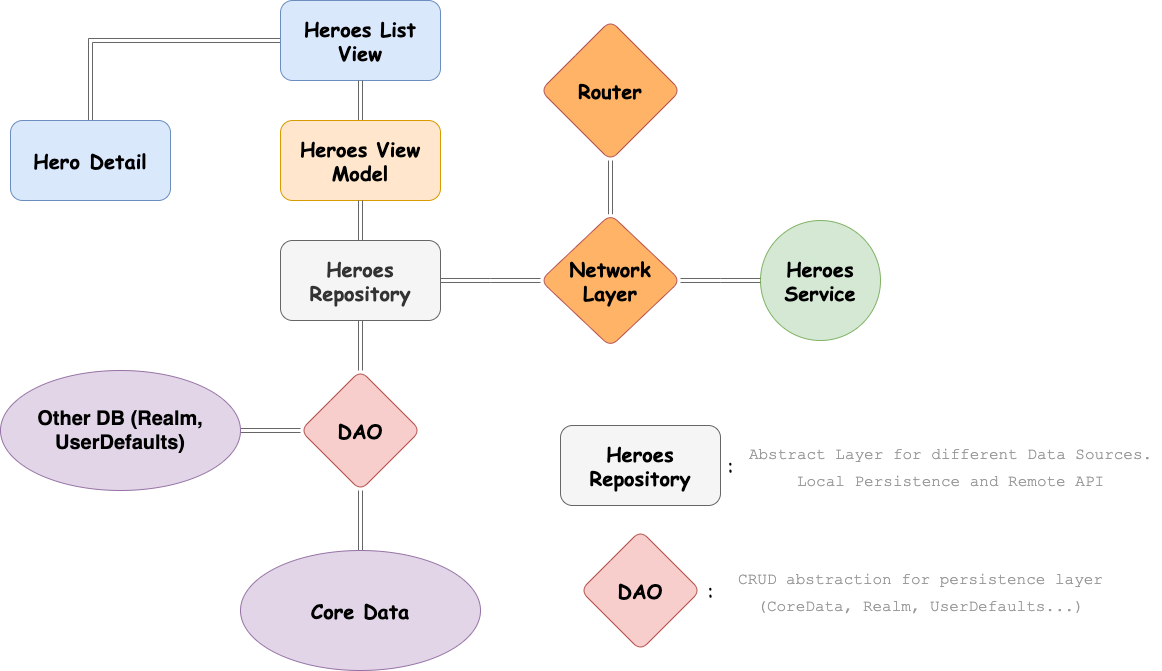

The diagram above was exported from draw.io. Its source (the exported page's mxGraphModel, read from the mxfile embedded in the PNG):
<mxGraphModel dx="2100" dy="753" grid="1" gridSize="10" guides="1" tooltips="1" connect="1" arrows="1" fold="1" page="1" pageScale="1" pageWidth="827" pageHeight="1169" math="0" shadow="0">
  <root>
    <mxCell id="WIyWlLk6GJQsqaUBKTNV-0" />
    <mxCell id="WIyWlLk6GJQsqaUBKTNV-1" parent="WIyWlLk6GJQsqaUBKTNV-0" />
    <mxCell id="waEgVOmGacSEVVKXvoGQ-29" value="" style="edgeStyle=orthogonalEdgeStyle;shape=link;rounded=0;orthogonalLoop=1;jettySize=auto;html=1;fillColor=#f5f5f5;gradientColor=#b3b3b3;strokeColor=#666666;" parent="WIyWlLk6GJQsqaUBKTNV-1" source="WIyWlLk6GJQsqaUBKTNV-3" target="waEgVOmGacSEVVKXvoGQ-28" edge="1">
      <mxGeometry relative="1" as="geometry" />
    </mxCell>
    <mxCell id="WIyWlLk6GJQsqaUBKTNV-3" value="&lt;font style=&quot;font-size: 20px&quot; face=&quot;Comic Sans MS&quot;&gt;&lt;b&gt;Heroes List View&lt;/b&gt;&lt;/font&gt;" style="rounded=1;whiteSpace=wrap;html=1;fontSize=12;glass=0;strokeWidth=1;shadow=0;fillColor=#dae8fc;strokeColor=#6c8ebf;" parent="WIyWlLk6GJQsqaUBKTNV-1" vertex="1">
      <mxGeometry x="160" y="80" width="160" height="80" as="geometry" />
    </mxCell>
    <mxCell id="waEgVOmGacSEVVKXvoGQ-4" value="" style="edgeStyle=orthogonalEdgeStyle;shape=link;rounded=0;orthogonalLoop=1;jettySize=auto;html=1;fillColor=#f5f5f5;gradientColor=#b3b3b3;strokeColor=#666666;" parent="WIyWlLk6GJQsqaUBKTNV-1" source="waEgVOmGacSEVVKXvoGQ-3" target="WIyWlLk6GJQsqaUBKTNV-3" edge="1">
      <mxGeometry relative="1" as="geometry" />
    </mxCell>
    <mxCell id="waEgVOmGacSEVVKXvoGQ-3" value="&lt;font style=&quot;font-size: 20px&quot; face=&quot;Comic Sans MS&quot;&gt;&lt;b&gt;Heroes View Model&lt;/b&gt;&lt;/font&gt;" style="rounded=1;whiteSpace=wrap;html=1;fontSize=12;glass=0;strokeWidth=1;shadow=0;fillColor=#ffe6cc;strokeColor=#d79b00;" parent="WIyWlLk6GJQsqaUBKTNV-1" vertex="1">
      <mxGeometry x="160" y="200" width="160" height="80" as="geometry" />
    </mxCell>
    <mxCell id="waEgVOmGacSEVVKXvoGQ-8" value="" style="edgeStyle=orthogonalEdgeStyle;shape=link;rounded=0;orthogonalLoop=1;jettySize=auto;html=1;fillColor=#f5f5f5;gradientColor=#b3b3b3;strokeColor=#666666;" parent="WIyWlLk6GJQsqaUBKTNV-1" source="waEgVOmGacSEVVKXvoGQ-6" target="waEgVOmGacSEVVKXvoGQ-7" edge="1">
      <mxGeometry relative="1" as="geometry" />
    </mxCell>
    <mxCell id="waEgVOmGacSEVVKXvoGQ-13" value="" style="edgeStyle=orthogonalEdgeStyle;shape=link;rounded=0;orthogonalLoop=1;jettySize=auto;html=1;fillColor=#f5f5f5;gradientColor=#b3b3b3;strokeColor=#666666;" parent="WIyWlLk6GJQsqaUBKTNV-1" source="waEgVOmGacSEVVKXvoGQ-6" target="waEgVOmGacSEVVKXvoGQ-3" edge="1">
      <mxGeometry relative="1" as="geometry" />
    </mxCell>
    <mxCell id="waEgVOmGacSEVVKXvoGQ-6" value="&lt;font style=&quot;font-size: 20px&quot; face=&quot;Comic Sans MS&quot;&gt;&lt;b&gt;Heroes Repository&lt;/b&gt;&lt;/font&gt;" style="rounded=1;whiteSpace=wrap;html=1;fontSize=12;glass=0;strokeWidth=1;shadow=0;fillColor=#f5f5f5;strokeColor=#666666;fontColor=#333333;" parent="WIyWlLk6GJQsqaUBKTNV-1" vertex="1">
      <mxGeometry x="160" y="320" width="160" height="80" as="geometry" />
    </mxCell>
    <mxCell id="waEgVOmGacSEVVKXvoGQ-12" value="" style="edgeStyle=orthogonalEdgeStyle;shape=link;rounded=0;orthogonalLoop=1;jettySize=auto;html=1;fillColor=#f5f5f5;gradientColor=#b3b3b3;strokeColor=#666666;" parent="WIyWlLk6GJQsqaUBKTNV-1" source="waEgVOmGacSEVVKXvoGQ-7" target="waEgVOmGacSEVVKXvoGQ-11" edge="1">
      <mxGeometry relative="1" as="geometry" />
    </mxCell>
    <mxCell id="waEgVOmGacSEVVKXvoGQ-7" value="&lt;font style=&quot;font-size: 20px&quot; face=&quot;Comic Sans MS&quot;&gt;&lt;b&gt;DAO&lt;/b&gt;&lt;/font&gt;" style="rhombus;whiteSpace=wrap;html=1;rounded=1;shadow=0;strokeWidth=1;glass=0;fillColor=#f8cecc;strokeColor=#b85450;" parent="WIyWlLk6GJQsqaUBKTNV-1" vertex="1">
      <mxGeometry x="180" y="450" width="120" height="120" as="geometry" />
    </mxCell>
    <mxCell id="waEgVOmGacSEVVKXvoGQ-11" value="&lt;b&gt;&lt;font face=&quot;Comic Sans MS&quot; style=&quot;font-size: 20px&quot;&gt;Core Data&lt;/font&gt;&lt;/b&gt;" style="ellipse;whiteSpace=wrap;html=1;rounded=1;shadow=0;strokeWidth=1;glass=0;fillColor=#e1d5e7;strokeColor=#9673a6;" parent="WIyWlLk6GJQsqaUBKTNV-1" vertex="1">
      <mxGeometry x="120" y="630" width="240" height="120" as="geometry" />
    </mxCell>
    <mxCell id="waEgVOmGacSEVVKXvoGQ-15" value="" style="edgeStyle=orthogonalEdgeStyle;shape=link;rounded=0;orthogonalLoop=1;jettySize=auto;html=1;fillColor=#f5f5f5;gradientColor=#b3b3b3;strokeColor=#666666;" parent="WIyWlLk6GJQsqaUBKTNV-1" source="waEgVOmGacSEVVKXvoGQ-14" target="waEgVOmGacSEVVKXvoGQ-7" edge="1">
      <mxGeometry relative="1" as="geometry" />
    </mxCell>
    <mxCell id="waEgVOmGacSEVVKXvoGQ-14" value="&lt;font style=&quot;font-size: 20px&quot;&gt;&lt;b&gt;Other DB (Realm, UserDefaults)&lt;/b&gt;&lt;/font&gt;" style="ellipse;whiteSpace=wrap;html=1;rounded=1;shadow=0;strokeWidth=1;glass=0;fillColor=#e1d5e7;strokeColor=#9673a6;" parent="WIyWlLk6GJQsqaUBKTNV-1" vertex="1">
      <mxGeometry x="-120" y="450" width="240" height="120" as="geometry" />
    </mxCell>
    <mxCell id="waEgVOmGacSEVVKXvoGQ-18" value="&lt;font face=&quot;Comic Sans MS&quot; size=&quot;1&quot;&gt;&lt;b style=&quot;font-size: 20px&quot;&gt;Heroes Service&lt;/b&gt;&lt;/font&gt;" style="ellipse;whiteSpace=wrap;html=1;rounded=1;shadow=0;strokeColor=#82b366;strokeWidth=1;fillColor=#d5e8d4;glass=0;" parent="WIyWlLk6GJQsqaUBKTNV-1" vertex="1">
      <mxGeometry x="640" y="300" width="120" height="120" as="geometry" />
    </mxCell>
    <mxCell id="waEgVOmGacSEVVKXvoGQ-24" value="" style="edgeStyle=orthogonalEdgeStyle;shape=link;rounded=0;orthogonalLoop=1;jettySize=auto;html=1;fillColor=#f5f5f5;gradientColor=#b3b3b3;strokeColor=#666666;" parent="WIyWlLk6GJQsqaUBKTNV-1" source="waEgVOmGacSEVVKXvoGQ-23" target="waEgVOmGacSEVVKXvoGQ-6" edge="1">
      <mxGeometry relative="1" as="geometry" />
    </mxCell>
    <mxCell id="waEgVOmGacSEVVKXvoGQ-25" value="" style="edgeStyle=orthogonalEdgeStyle;shape=link;rounded=0;orthogonalLoop=1;jettySize=auto;html=1;fillColor=#f5f5f5;strokeColor=#666666;gradientColor=#b3b3b3;" parent="WIyWlLk6GJQsqaUBKTNV-1" source="waEgVOmGacSEVVKXvoGQ-23" target="waEgVOmGacSEVVKXvoGQ-18" edge="1">
      <mxGeometry relative="1" as="geometry" />
    </mxCell>
    <mxCell id="waEgVOmGacSEVVKXvoGQ-23" value="&lt;font style=&quot;font-size: 20px&quot; face=&quot;Comic Sans MS&quot;&gt;&lt;b&gt;Network Layer&lt;/b&gt;&lt;/font&gt;" style="rhombus;whiteSpace=wrap;html=1;rounded=1;shadow=0;strokeWidth=1;glass=0;fillColor=#FFB366;strokeColor=#b85450;" parent="WIyWlLk6GJQsqaUBKTNV-1" vertex="1">
      <mxGeometry x="420" y="293.75" width="140" height="132.5" as="geometry" />
    </mxCell>
    <mxCell id="waEgVOmGacSEVVKXvoGQ-27" value="" style="edgeStyle=orthogonalEdgeStyle;shape=link;rounded=0;orthogonalLoop=1;jettySize=auto;html=1;fillColor=#f5f5f5;gradientColor=#b3b3b3;strokeColor=#666666;" parent="WIyWlLk6GJQsqaUBKTNV-1" source="waEgVOmGacSEVVKXvoGQ-26" target="waEgVOmGacSEVVKXvoGQ-23" edge="1">
      <mxGeometry relative="1" as="geometry" />
    </mxCell>
    <mxCell id="waEgVOmGacSEVVKXvoGQ-26" value="&lt;font style=&quot;font-size: 20px&quot; face=&quot;Comic Sans MS&quot;&gt;&lt;b&gt;Router&lt;/b&gt;&lt;/font&gt;" style="rhombus;whiteSpace=wrap;html=1;rounded=1;shadow=0;strokeWidth=1;glass=0;fillColor=#FFB366;strokeColor=#b85450;" parent="WIyWlLk6GJQsqaUBKTNV-1" vertex="1">
      <mxGeometry x="420" y="100" width="140" height="140" as="geometry" />
    </mxCell>
    <mxCell id="waEgVOmGacSEVVKXvoGQ-28" value="&lt;font size=&quot;1&quot; face=&quot;Comic Sans MS&quot;&gt;&lt;b style=&quot;font-size: 20px&quot;&gt;Hero&amp;nbsp;Detail&lt;/b&gt;&lt;/font&gt;" style="rounded=1;whiteSpace=wrap;html=1;shadow=0;strokeColor=#6c8ebf;strokeWidth=1;fillColor=#dae8fc;glass=0;" parent="WIyWlLk6GJQsqaUBKTNV-1" vertex="1">
      <mxGeometry x="-110" y="200" width="160" height="80" as="geometry" />
    </mxCell>
    <mxCell id="k_TmG_RXcXS03-Xnz8M4-1" value="&lt;font style=&quot;font-size: 20px&quot; face=&quot;Comic Sans MS&quot; color=&quot;#000000&quot;&gt;&lt;b&gt;Heroes Repository&lt;/b&gt;&lt;/font&gt;" style="rounded=1;whiteSpace=wrap;html=1;fontSize=12;glass=0;strokeWidth=1;shadow=0;fillColor=#f5f5f5;strokeColor=#666666;fontColor=#333333;" vertex="1" parent="WIyWlLk6GJQsqaUBKTNV-1">
      <mxGeometry x="440" y="505" width="160" height="80" as="geometry" />
    </mxCell>
    <mxCell id="k_TmG_RXcXS03-Xnz8M4-2" value=":" style="text;html=1;align=center;verticalAlign=middle;resizable=0;points=[];autosize=1;strokeColor=none;fillColor=none;fontSize=20;fontFamily=Comic Sans MS;fontColor=#000000;" vertex="1" parent="WIyWlLk6GJQsqaUBKTNV-1">
      <mxGeometry x="600" y="530" width="20" height="30" as="geometry" />
    </mxCell>
    <mxCell id="k_TmG_RXcXS03-Xnz8M4-3" value="&lt;font face=&quot;Courier New&quot;&gt;&lt;span style=&quot;font-size: 14px&quot;&gt;&lt;font color=&quot;#999999&quot; style=&quot;font-size: 16px&quot;&gt;Abstract Layer for different Data Sources.&lt;br&gt;Local Persistence and Remote API&lt;/font&gt;&lt;br&gt;&lt;/span&gt;&lt;/font&gt;" style="text;html=1;align=center;verticalAlign=middle;resizable=0;points=[];autosize=1;strokeColor=none;fillColor=none;fontSize=20;fontFamily=Comic Sans MS;fontColor=#000000;" vertex="1" parent="WIyWlLk6GJQsqaUBKTNV-1">
      <mxGeometry x="620" y="515" width="420" height="60" as="geometry" />
    </mxCell>
    <mxCell id="k_TmG_RXcXS03-Xnz8M4-4" value="&lt;font style=&quot;font-size: 20px&quot; face=&quot;Comic Sans MS&quot;&gt;&lt;b&gt;DAO&lt;/b&gt;&lt;/font&gt;" style="rhombus;whiteSpace=wrap;html=1;rounded=1;shadow=0;strokeWidth=1;glass=0;fillColor=#f8cecc;strokeColor=#b85450;" vertex="1" parent="WIyWlLk6GJQsqaUBKTNV-1">
      <mxGeometry x="460" y="610" width="120" height="120" as="geometry" />
    </mxCell>
    <mxCell id="k_TmG_RXcXS03-Xnz8M4-5" value=":" style="text;html=1;align=center;verticalAlign=middle;resizable=0;points=[];autosize=1;strokeColor=none;fillColor=none;fontSize=20;fontFamily=Comic Sans MS;fontColor=#000000;" vertex="1" parent="WIyWlLk6GJQsqaUBKTNV-1">
      <mxGeometry x="580" y="655" width="20" height="30" as="geometry" />
    </mxCell>
    <mxCell id="k_TmG_RXcXS03-Xnz8M4-6" value="&lt;font size=&quot;1&quot; face=&quot;Courier New&quot; color=&quot;#999999&quot;&gt;&lt;span style=&quot;font-size: 16px&quot;&gt;CRUD abstraction for persistence layer&lt;br&gt;(CoreData, Realm, UserDefaults...)&lt;br&gt;&lt;/span&gt;&lt;/font&gt;" style="text;html=1;align=center;verticalAlign=middle;resizable=0;points=[];autosize=1;strokeColor=none;fillColor=none;fontSize=20;fontFamily=Comic Sans MS;fontColor=#000000;" vertex="1" parent="WIyWlLk6GJQsqaUBKTNV-1">
      <mxGeometry x="610" y="640" width="380" height="60" as="geometry" />
    </mxCell>
  </root>
</mxGraphModel>